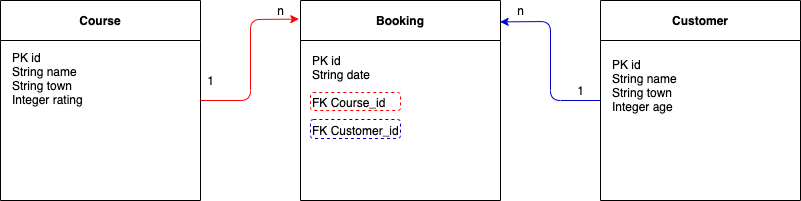

The diagram above was exported from draw.io. Its source (the exported page's mxGraphModel, read from the mxfile embedded in the PNG):
<mxGraphModel dx="1186" dy="588" grid="1" gridSize="10" guides="1" tooltips="1" connect="1" arrows="1" fold="1" page="1" pageScale="1" pageWidth="1169" pageHeight="827" math="0" shadow="0">
  <root>
    <mxCell id="0" />
    <mxCell id="1" parent="0" />
    <mxCell id="7k2_TI6rtrjzQqMAAaa4-1" value="Course" style="swimlane;startSize=40;" vertex="1" parent="1">
      <mxGeometry x="90" y="200" width="200" height="200" as="geometry" />
    </mxCell>
    <mxCell id="7k2_TI6rtrjzQqMAAaa4-2" value="PK id&lt;br&gt;String name&lt;br&gt;String town&lt;br&gt;&lt;div&gt;&lt;span&gt;Integer rating&lt;/span&gt;&lt;/div&gt;&lt;div&gt;&lt;span&gt;&lt;br&gt;&lt;/span&gt;&lt;/div&gt;" style="text;html=1;align=left;verticalAlign=middle;resizable=0;points=[];autosize=1;strokeColor=none;fillColor=none;" vertex="1" parent="7k2_TI6rtrjzQqMAAaa4-1">
      <mxGeometry x="10" y="45" width="90" height="80" as="geometry" />
    </mxCell>
    <mxCell id="7k2_TI6rtrjzQqMAAaa4-3" value="Booking" style="swimlane;startSize=40;" vertex="1" parent="1">
      <mxGeometry x="390" y="200" width="200" height="200" as="geometry" />
    </mxCell>
    <mxCell id="7k2_TI6rtrjzQqMAAaa4-4" value="PK id&lt;br&gt;String date&lt;br&gt;&lt;br&gt;FK Course_id&lt;br&gt;&lt;br&gt;FK Customer_id" style="text;html=1;align=left;verticalAlign=middle;resizable=0;points=[];autosize=1;strokeColor=none;fillColor=none;" vertex="1" parent="7k2_TI6rtrjzQqMAAaa4-3">
      <mxGeometry x="10" y="50" width="100" height="90" as="geometry" />
    </mxCell>
    <mxCell id="7k2_TI6rtrjzQqMAAaa4-11" value="" style="rounded=1;whiteSpace=wrap;html=1;align=left;fillColor=none;dashed=1;strokeColor=#FF0000;" vertex="1" parent="7k2_TI6rtrjzQqMAAaa4-3">
      <mxGeometry x="10" y="92" width="90" height="18" as="geometry" />
    </mxCell>
    <mxCell id="7k2_TI6rtrjzQqMAAaa4-12" value="" style="rounded=1;whiteSpace=wrap;html=1;align=left;fillColor=none;dashed=1;strokeColor=#0000CC;" vertex="1" parent="7k2_TI6rtrjzQqMAAaa4-3">
      <mxGeometry x="10" y="119" width="90" height="19" as="geometry" />
    </mxCell>
    <mxCell id="7k2_TI6rtrjzQqMAAaa4-7" value="Customer" style="swimlane;startSize=40;" vertex="1" parent="1">
      <mxGeometry x="690" y="200" width="200" height="200" as="geometry" />
    </mxCell>
    <mxCell id="7k2_TI6rtrjzQqMAAaa4-8" value="PK id&lt;br&gt;String name&lt;br&gt;String town&lt;br&gt;Integer age&lt;br&gt;" style="text;html=1;align=left;verticalAlign=middle;resizable=0;points=[];autosize=1;strokeColor=none;fillColor=none;" vertex="1" parent="7k2_TI6rtrjzQqMAAaa4-7">
      <mxGeometry x="10" y="55" width="80" height="60" as="geometry" />
    </mxCell>
    <mxCell id="7k2_TI6rtrjzQqMAAaa4-9" value="" style="endArrow=classic;html=1;exitX=1;exitY=0.5;exitDx=0;exitDy=0;entryX=-0.008;entryY=0.093;entryDx=0;entryDy=0;entryPerimeter=0;rounded=1;strokeColor=#FF0000;" edge="1" parent="1" source="7k2_TI6rtrjzQqMAAaa4-1" target="7k2_TI6rtrjzQqMAAaa4-3">
      <mxGeometry width="50" height="50" relative="1" as="geometry">
        <mxPoint x="340" y="490" as="sourcePoint" />
        <mxPoint x="390" y="440" as="targetPoint" />
        <Array as="points">
          <mxPoint x="340" y="300" />
          <mxPoint x="340" y="219" />
        </Array>
      </mxGeometry>
    </mxCell>
    <mxCell id="7k2_TI6rtrjzQqMAAaa4-10" value="" style="endArrow=classic;html=1;exitX=0;exitY=0.5;exitDx=0;exitDy=0;entryX=0.998;entryY=0.107;entryDx=0;entryDy=0;entryPerimeter=0;rounded=1;strokeColor=#0000CC;" edge="1" parent="1" source="7k2_TI6rtrjzQqMAAaa4-7" target="7k2_TI6rtrjzQqMAAaa4-3">
      <mxGeometry width="50" height="50" relative="1" as="geometry">
        <mxPoint x="688.4" y="220.00000000000003" as="sourcePoint" />
        <mxPoint x="590" y="301.4" as="targetPoint" />
        <Array as="points">
          <mxPoint x="640" y="300" />
          <mxPoint x="640" y="221" />
        </Array>
      </mxGeometry>
    </mxCell>
    <mxCell id="7k2_TI6rtrjzQqMAAaa4-13" value="n" style="text;html=1;align=center;verticalAlign=middle;resizable=0;points=[];autosize=1;strokeColor=none;fillColor=none;" vertex="1" parent="1">
      <mxGeometry x="360" y="200" width="20" height="20" as="geometry" />
    </mxCell>
    <mxCell id="7k2_TI6rtrjzQqMAAaa4-14" value="1" style="text;html=1;align=center;verticalAlign=middle;resizable=0;points=[];autosize=1;strokeColor=none;fillColor=none;" vertex="1" parent="1">
      <mxGeometry x="290" y="270" width="20" height="20" as="geometry" />
    </mxCell>
    <mxCell id="7k2_TI6rtrjzQqMAAaa4-16" value="n" style="text;html=1;align=center;verticalAlign=middle;resizable=0;points=[];autosize=1;strokeColor=none;fillColor=none;" vertex="1" parent="1">
      <mxGeometry x="600" y="200" width="20" height="20" as="geometry" />
    </mxCell>
    <mxCell id="7k2_TI6rtrjzQqMAAaa4-17" value="1" style="text;html=1;align=center;verticalAlign=middle;resizable=0;points=[];autosize=1;strokeColor=none;fillColor=none;" vertex="1" parent="1">
      <mxGeometry x="660" y="280" width="20" height="20" as="geometry" />
    </mxCell>
  </root>
</mxGraphModel>